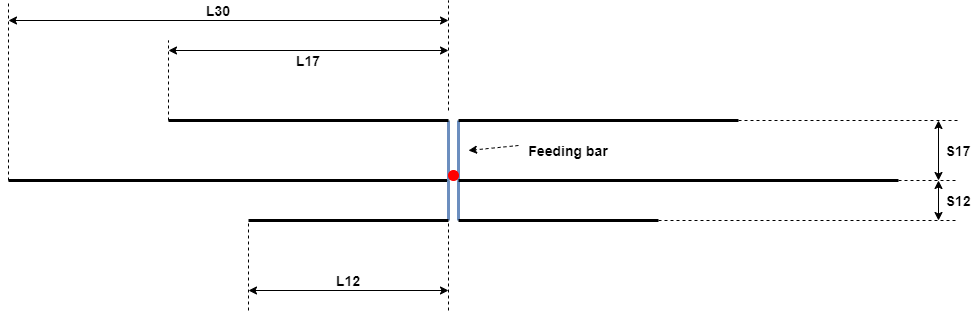

The diagram above was exported from draw.io. Its source (the exported page's mxGraphModel, read from the mxfile embedded in the PNG):
<mxGraphModel dx="1021" dy="600" grid="1" gridSize="10" guides="1" tooltips="1" connect="1" arrows="1" fold="1" page="1" pageScale="1" pageWidth="3300" pageHeight="4681" math="0" shadow="0">
  <root>
    <mxCell id="0" />
    <mxCell id="1" parent="0" />
    <mxCell id="OcZ6TddgHBs0IOJ8Sm-3-1" value="" style="endArrow=none;html=1;strokeWidth=3;" edge="1" parent="1">
      <mxGeometry width="50" height="50" relative="1" as="geometry">
        <mxPoint x="120" y="320" as="sourcePoint" />
        <mxPoint x="560" y="320" as="targetPoint" />
      </mxGeometry>
    </mxCell>
    <mxCell id="OcZ6TddgHBs0IOJ8Sm-3-2" value="" style="endArrow=none;html=1;strokeWidth=3;fillColor=#dae8fc;strokeColor=#6c8ebf;" edge="1" parent="1">
      <mxGeometry width="50" height="50" relative="1" as="geometry">
        <mxPoint x="560" y="320" as="sourcePoint" />
        <mxPoint x="560" y="260" as="targetPoint" />
      </mxGeometry>
    </mxCell>
    <mxCell id="OcZ6TddgHBs0IOJ8Sm-3-3" value="" style="endArrow=none;html=1;strokeWidth=3;fillColor=#dae8fc;strokeColor=#6c8ebf;" edge="1" parent="1">
      <mxGeometry width="50" height="50" relative="1" as="geometry">
        <mxPoint x="570" y="320" as="sourcePoint" />
        <mxPoint x="570" y="260" as="targetPoint" />
      </mxGeometry>
    </mxCell>
    <mxCell id="OcZ6TddgHBs0IOJ8Sm-3-4" value="" style="endArrow=none;html=1;strokeWidth=3;" edge="1" parent="1">
      <mxGeometry width="50" height="50" relative="1" as="geometry">
        <mxPoint x="280" y="260" as="sourcePoint" />
        <mxPoint x="560" y="260" as="targetPoint" />
      </mxGeometry>
    </mxCell>
    <mxCell id="OcZ6TddgHBs0IOJ8Sm-3-5" value="" style="endArrow=none;html=1;strokeWidth=3;" edge="1" parent="1">
      <mxGeometry width="50" height="50" relative="1" as="geometry">
        <mxPoint x="570" y="260" as="sourcePoint" />
        <mxPoint x="850" y="260" as="targetPoint" />
      </mxGeometry>
    </mxCell>
    <mxCell id="OcZ6TddgHBs0IOJ8Sm-3-6" value="" style="endArrow=none;html=1;strokeWidth=3;fillColor=#dae8fc;strokeColor=#6c8ebf;" edge="1" parent="1">
      <mxGeometry width="50" height="50" relative="1" as="geometry">
        <mxPoint x="560" y="360" as="sourcePoint" />
        <mxPoint x="560" y="320" as="targetPoint" />
      </mxGeometry>
    </mxCell>
    <mxCell id="OcZ6TddgHBs0IOJ8Sm-3-7" value="" style="endArrow=none;html=1;strokeWidth=3;" edge="1" parent="1">
      <mxGeometry width="50" height="50" relative="1" as="geometry">
        <mxPoint x="360" y="360" as="sourcePoint" />
        <mxPoint x="560" y="360" as="targetPoint" />
      </mxGeometry>
    </mxCell>
    <mxCell id="OcZ6TddgHBs0IOJ8Sm-3-8" value="" style="endArrow=none;html=1;strokeWidth=3;fillColor=#dae8fc;strokeColor=#6c8ebf;" edge="1" parent="1">
      <mxGeometry width="50" height="50" relative="1" as="geometry">
        <mxPoint x="570" y="360" as="sourcePoint" />
        <mxPoint x="570" y="320" as="targetPoint" />
      </mxGeometry>
    </mxCell>
    <mxCell id="OcZ6TddgHBs0IOJ8Sm-3-9" value="" style="endArrow=none;html=1;strokeWidth=3;" edge="1" parent="1">
      <mxGeometry width="50" height="50" relative="1" as="geometry">
        <mxPoint x="570" y="320" as="sourcePoint" />
        <mxPoint x="1010" y="320" as="targetPoint" />
      </mxGeometry>
    </mxCell>
    <mxCell id="OcZ6TddgHBs0IOJ8Sm-3-10" value="" style="endArrow=none;html=1;strokeWidth=3;" edge="1" parent="1">
      <mxGeometry width="50" height="50" relative="1" as="geometry">
        <mxPoint x="570" y="360" as="sourcePoint" />
        <mxPoint x="770" y="360" as="targetPoint" />
      </mxGeometry>
    </mxCell>
    <mxCell id="OcZ6TddgHBs0IOJ8Sm-3-11" value="" style="ellipse;whiteSpace=wrap;html=1;aspect=fixed;fillColor=#FF0000;strokeColor=#FF0000;" vertex="1" parent="1">
      <mxGeometry x="560" y="310" width="10" height="10" as="geometry" />
    </mxCell>
    <mxCell id="OcZ6TddgHBs0IOJ8Sm-3-14" value="" style="endArrow=classic;html=1;strokeWidth=1;startArrow=classic;startFill=1;endFill=1;" edge="1" parent="1">
      <mxGeometry width="50" height="50" relative="1" as="geometry">
        <mxPoint x="560" y="160" as="sourcePoint" />
        <mxPoint x="120" y="160" as="targetPoint" />
      </mxGeometry>
    </mxCell>
    <mxCell id="OcZ6TddgHBs0IOJ8Sm-3-15" value="" style="endArrow=classic;html=1;strokeWidth=1;startArrow=classic;startFill=1;endFill=1;" edge="1" parent="1">
      <mxGeometry width="50" height="50" relative="1" as="geometry">
        <mxPoint x="560.0000000000002" y="190" as="sourcePoint" />
        <mxPoint x="280" y="190" as="targetPoint" />
      </mxGeometry>
    </mxCell>
    <mxCell id="OcZ6TddgHBs0IOJ8Sm-3-16" value="" style="endArrow=classic;html=1;strokeWidth=1;startArrow=classic;startFill=1;endFill=1;" edge="1" parent="1">
      <mxGeometry width="50" height="50" relative="1" as="geometry">
        <mxPoint x="560.0000000000002" y="430" as="sourcePoint" />
        <mxPoint x="360" y="430" as="targetPoint" />
      </mxGeometry>
    </mxCell>
    <mxCell id="OcZ6TddgHBs0IOJ8Sm-3-18" value="" style="endArrow=none;dashed=1;html=1;strokeWidth=1;" edge="1" parent="1">
      <mxGeometry width="50" height="50" relative="1" as="geometry">
        <mxPoint x="280" y="260" as="sourcePoint" />
        <mxPoint x="280.0000000000002" y="180" as="targetPoint" />
      </mxGeometry>
    </mxCell>
    <mxCell id="OcZ6TddgHBs0IOJ8Sm-3-19" value="" style="endArrow=none;dashed=1;html=1;strokeWidth=1;" edge="1" parent="1">
      <mxGeometry width="50" height="50" relative="1" as="geometry">
        <mxPoint x="120" y="320" as="sourcePoint" />
        <mxPoint x="120.00000000000023" y="140" as="targetPoint" />
      </mxGeometry>
    </mxCell>
    <mxCell id="OcZ6TddgHBs0IOJ8Sm-3-20" value="" style="endArrow=none;dashed=1;html=1;strokeWidth=1;" edge="1" parent="1">
      <mxGeometry width="50" height="50" relative="1" as="geometry">
        <mxPoint x="360" y="450" as="sourcePoint" />
        <mxPoint x="360.0000000000002" y="360" as="targetPoint" />
      </mxGeometry>
    </mxCell>
    <mxCell id="OcZ6TddgHBs0IOJ8Sm-3-21" value="" style="endArrow=none;dashed=1;html=1;strokeWidth=1;" edge="1" parent="1">
      <mxGeometry width="50" height="50" relative="1" as="geometry">
        <mxPoint x="560" y="250" as="sourcePoint" />
        <mxPoint x="560" y="140" as="targetPoint" />
      </mxGeometry>
    </mxCell>
    <mxCell id="OcZ6TddgHBs0IOJ8Sm-3-22" value="" style="endArrow=none;dashed=1;html=1;strokeWidth=1;" edge="1" parent="1">
      <mxGeometry width="50" height="50" relative="1" as="geometry">
        <mxPoint x="560" y="450" as="sourcePoint" />
        <mxPoint x="560.0000000000002" y="360" as="targetPoint" />
      </mxGeometry>
    </mxCell>
    <mxCell id="OcZ6TddgHBs0IOJ8Sm-3-23" value="&lt;b&gt;&lt;font style=&quot;font-size: 14px&quot;&gt;L17&lt;/font&gt;&lt;/b&gt;" style="text;html=1;strokeColor=none;fillColor=none;align=center;verticalAlign=middle;whiteSpace=wrap;rounded=0;" vertex="1" parent="1">
      <mxGeometry x="400" y="190" width="40" height="20" as="geometry" />
    </mxCell>
    <mxCell id="OcZ6TddgHBs0IOJ8Sm-3-24" value="&lt;b&gt;&lt;font style=&quot;font-size: 14px&quot;&gt;L30&lt;/font&gt;&lt;/b&gt;" style="text;html=1;strokeColor=none;fillColor=none;align=center;verticalAlign=middle;whiteSpace=wrap;rounded=0;" vertex="1" parent="1">
      <mxGeometry x="310" y="140" width="40" height="20" as="geometry" />
    </mxCell>
    <mxCell id="OcZ6TddgHBs0IOJ8Sm-3-25" value="&lt;b&gt;&lt;font style=&quot;font-size: 14px&quot;&gt;L12&lt;/font&gt;&lt;/b&gt;" style="text;html=1;strokeColor=none;fillColor=none;align=center;verticalAlign=middle;whiteSpace=wrap;rounded=0;" vertex="1" parent="1">
      <mxGeometry x="440" y="410" width="40" height="20" as="geometry" />
    </mxCell>
    <mxCell id="OcZ6TddgHBs0IOJ8Sm-3-26" value="" style="endArrow=none;dashed=1;html=1;strokeWidth=1;" edge="1" parent="1">
      <mxGeometry width="50" height="50" relative="1" as="geometry">
        <mxPoint x="850" y="260" as="sourcePoint" />
        <mxPoint x="1070" y="260" as="targetPoint" />
      </mxGeometry>
    </mxCell>
    <mxCell id="OcZ6TddgHBs0IOJ8Sm-3-27" value="" style="endArrow=none;dashed=1;html=1;strokeWidth=1;" edge="1" parent="1">
      <mxGeometry width="50" height="50" relative="1" as="geometry">
        <mxPoint x="770" y="360" as="sourcePoint" />
        <mxPoint x="1070" y="360" as="targetPoint" />
      </mxGeometry>
    </mxCell>
    <mxCell id="OcZ6TddgHBs0IOJ8Sm-3-28" value="" style="endArrow=none;dashed=1;html=1;strokeWidth=1;" edge="1" parent="1">
      <mxGeometry width="50" height="50" relative="1" as="geometry">
        <mxPoint x="1010" y="320" as="sourcePoint" />
        <mxPoint x="1070" y="320" as="targetPoint" />
      </mxGeometry>
    </mxCell>
    <mxCell id="OcZ6TddgHBs0IOJ8Sm-3-29" value="" style="endArrow=classic;html=1;strokeWidth=1;startArrow=classic;startFill=1;endFill=1;" edge="1" parent="1">
      <mxGeometry width="50" height="50" relative="1" as="geometry">
        <mxPoint x="1050" y="320" as="sourcePoint" />
        <mxPoint x="1050" y="260" as="targetPoint" />
      </mxGeometry>
    </mxCell>
    <mxCell id="OcZ6TddgHBs0IOJ8Sm-3-30" value="" style="endArrow=classic;html=1;strokeWidth=1;startArrow=classic;startFill=1;endFill=1;" edge="1" parent="1">
      <mxGeometry width="50" height="50" relative="1" as="geometry">
        <mxPoint x="1050" y="360" as="sourcePoint" />
        <mxPoint x="1050" y="320" as="targetPoint" />
      </mxGeometry>
    </mxCell>
    <mxCell id="OcZ6TddgHBs0IOJ8Sm-3-31" value="&lt;b&gt;&lt;font style=&quot;font-size: 14px&quot;&gt;S17&lt;/font&gt;&lt;/b&gt;" style="text;html=1;strokeColor=none;fillColor=none;align=center;verticalAlign=middle;whiteSpace=wrap;rounded=0;" vertex="1" parent="1">
      <mxGeometry x="1050" y="280" width="40" height="20" as="geometry" />
    </mxCell>
    <mxCell id="OcZ6TddgHBs0IOJ8Sm-3-32" value="&lt;b&gt;&lt;font style=&quot;font-size: 14px&quot;&gt;S12&lt;/font&gt;&lt;/b&gt;" style="text;html=1;strokeColor=none;fillColor=none;align=center;verticalAlign=middle;whiteSpace=wrap;rounded=0;" vertex="1" parent="1">
      <mxGeometry x="1050" y="330" width="40" height="20" as="geometry" />
    </mxCell>
    <mxCell id="OcZ6TddgHBs0IOJ8Sm-3-34" value="&lt;b&gt;&lt;font style=&quot;font-size: 14px&quot;&gt;Feeding bar&lt;/font&gt;&lt;/b&gt;" style="text;html=1;strokeColor=none;fillColor=none;align=center;verticalAlign=middle;whiteSpace=wrap;rounded=0;" vertex="1" parent="1">
      <mxGeometry x="630" y="280" width="100" height="20" as="geometry" />
    </mxCell>
    <mxCell id="OcZ6TddgHBs0IOJ8Sm-3-35" value="" style="endArrow=classic;html=1;strokeWidth=1;entryX=0;entryY=0.25;entryDx=0;entryDy=0;exitX=0;exitY=0.25;exitDx=0;exitDy=0;dashed=1;" edge="1" parent="1" source="OcZ6TddgHBs0IOJ8Sm-3-34">
      <mxGeometry width="50" height="50" relative="1" as="geometry">
        <mxPoint x="620" y="230" as="sourcePoint" />
        <mxPoint x="580" y="290" as="targetPoint" />
      </mxGeometry>
    </mxCell>
  </root>
</mxGraphModel>